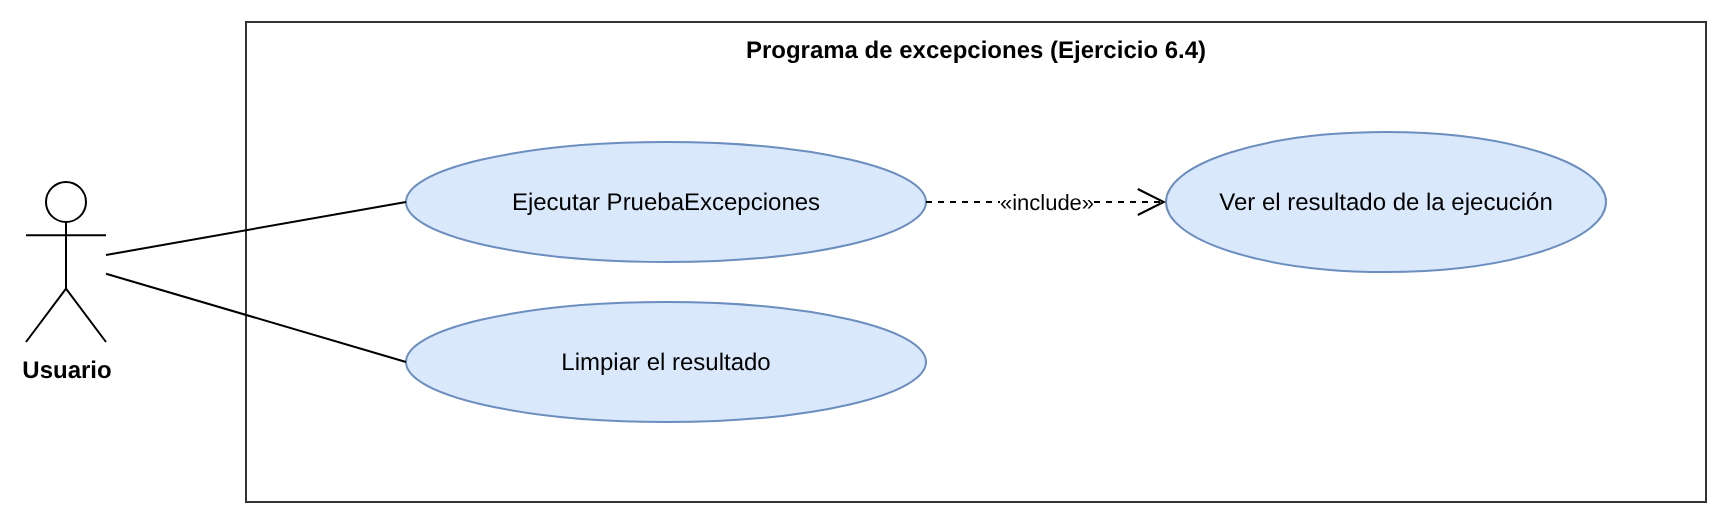

The diagram above was exported from draw.io. Its source (the exported page's mxGraphModel, read from the mxfile embedded in the PNG):
<mxGraphModel dx="1200" dy="800" grid="1" gridSize="10" guides="1" tooltips="1" connect="1" arrows="1" fold="1" page="1" pageScale="1" pageWidth="1169" pageHeight="1654" math="0" shadow="0">
  <root>
    <mxCell id="0" />
    <mxCell id="1" parent="0" />
    <mxCell id="c3" value="Programa de excepciones (Ejercicio 6.4)" style="rounded=0;whiteSpace=wrap;html=1;fillColor=none;verticalAlign=top;fontStyle=1;strokeColor=#333333;" vertex="1" parent="1">
      <mxGeometry x="140" y="20" width="730" height="240" as="geometry" />
    </mxCell>
    <mxCell id="c4" value="Usuario" style="shape=umlActor;verticalLabelPosition=bottom;verticalAlign=top;html=1;outlineConnect=0;fontStyle=1;" vertex="1" parent="1">
      <mxGeometry x="30" y="100" width="40" height="80" as="geometry" />
    </mxCell>
    <mxCell id="c5" value="Ejecutar PruebaExcepciones" style="ellipse;whiteSpace=wrap;html=1;fillColor=#dae8fc;strokeColor=#6c8ebf;" vertex="1" parent="1">
      <mxGeometry x="220" y="80" width="260" height="60" as="geometry" />
    </mxCell>
    <mxCell id="c6" value="" style="endArrow=none;html=1;rounded=0;entryX=0;entryY=0.5;entryDx=0;entryDy=0;" edge="1" parent="1" source="c4" target="c5">
      <mxGeometry relative="1" as="geometry" />
    </mxCell>
    <mxCell id="c7" value="Limpiar el resultado" style="ellipse;whiteSpace=wrap;html=1;fillColor=#dae8fc;strokeColor=#6c8ebf;" vertex="1" parent="1">
      <mxGeometry x="220" y="160" width="260" height="60" as="geometry" />
    </mxCell>
    <mxCell id="c8" value="" style="endArrow=none;html=1;rounded=0;entryX=0;entryY=0.5;entryDx=0;entryDy=0;" edge="1" parent="1" source="c4" target="c7">
      <mxGeometry relative="1" as="geometry" />
    </mxCell>
    <mxCell id="c9" value="Ver el resultado de la ejecución" style="ellipse;whiteSpace=wrap;html=1;fillColor=#dae8fc;strokeColor=#6c8ebf;" vertex="1" parent="1">
      <mxGeometry x="600" y="75" width="220" height="70" as="geometry" />
    </mxCell>
    <mxCell id="c10" value="«include»" style="endArrow=open;endSize=12;dashed=1;html=1;rounded=0;exitX=1;exitY=0.5;exitDx=0;exitDy=0;entryX=0;entryY=0.5;entryDx=0;entryDy=0;" edge="1" parent="1" source="c5" target="c9">
      <mxGeometry relative="1" as="geometry" />
    </mxCell>
  </root>
</mxGraphModel>